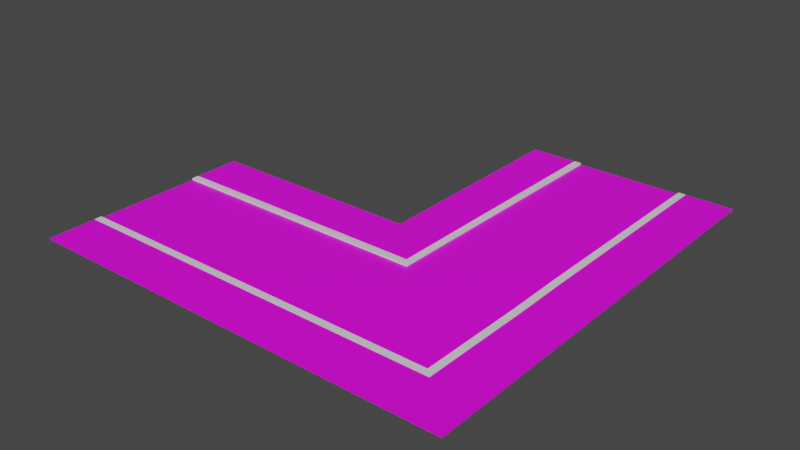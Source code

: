 # Source: RoadLeftTurn.blend  (saved by Blender 2.91.10; exported with 4.5.12 LTS)
import bpy
from mathutils import Matrix  # noqa: F401  (used for matrix-valued properties, if any)

bpy.ops.wm.read_factory_settings(use_empty=True)
scene = bpy.context.scene
scene.name = 'Scene'

# ---- collections
col_collection = bpy.data.collections.new('Collection'); scene.collection.children.link(col_collection)

# ---- images (referenced by path relative to the original .blend; pixels are not part of the script)
import os
ASSET_DIR = os.environ.get("B2B_ASSET_DIR", "")  # directory of the original .blend (textures are referenced by path, not embedded)
HERE = os.path.dirname(os.path.abspath(__file__))  # packed textures are extracted next to this script under _unpacked/

def load_image(name, relpath, width, height, colorspace="sRGB"):
    """Load a texture the original file referenced (path relative to the .blend, or extracted next to this script)."""
    p = next((c for c in (os.path.join(HERE, relpath), os.path.join(ASSET_DIR, relpath)) if relpath and os.path.exists(c)), "")
    if p:
        img = bpy.data.images.load(p, check_existing=True)
        img.name = name
    else:  # same state as the original file: an image datablock whose file is absent (Cycles renders it pink)
        img = bpy.data.images.new(name, width, height)
        img.source = "FILE"
        img.filepath = "//" + (relpath or name)
    img.colorspace_settings.name = colorspace
    return img
img_track_tex_psd = load_image('Track tex.psd', 'Track tex.psd', 1024, 1024, 'sRGB')
img_track_tex2_psd = load_image('Track tex2.psd', 'Track tex2.psd', 1024, 1024, 'sRGB')

# ---- materials (node trees are filled in below, after node groups)
mat_roadmaterial = bpy.data.materials.new('RoadMaterial')
mat_roadmaterial.use_transparent_shadow = False
mat_roadturnmaterial = bpy.data.materials.new('RoadTurnMaterial')
mat_roadturnmaterial.use_transparent_shadow = False
mat_kerbmaterial = bpy.data.materials.new('KerbMaterial')
mat_kerbmaterial.use_transparent_shadow = False

# ---- material node trees
mat_roadmaterial.use_nodes = True; mat_roadmaterial.node_tree.nodes.clear()
_N = mat_roadmaterial.node_tree.nodes; _L = mat_roadmaterial.node_tree.links
n0 = _N.new('ShaderNodeBsdfPrincipled'); n0.name = 'Principled BSDF'; n0.location = (10, 300)
n0.distribution = 'GGX'
n0.subsurface_method = 'BURLEY'
n0.inputs[3].default_value = 1.45
n0.inputs[27].default_value = (0.0, 0.0, 0.0, 1.0)
n0.inputs[28].default_value = 1.0
n1 = _N.new('ShaderNodeOutputMaterial'); n1.name = 'Material Output'; n1.location = (300, 300)
n2 = _N.new('ShaderNodeTexImage'); n2.name = 'Image Texture'; n2.location = (-420, 100)
n2.image = img_track_tex_psd
_L.new(n0.outputs[0], n1.inputs[0])
_L.new(n2.outputs[0], n0.inputs[0])
n1.is_active_output = True
mat_roadturnmaterial.use_nodes = True; mat_roadturnmaterial.node_tree.nodes.clear()
_N = mat_roadturnmaterial.node_tree.nodes; _L = mat_roadturnmaterial.node_tree.links
n0 = _N.new('ShaderNodeBsdfPrincipled'); n0.name = 'Principled BSDF'; n0.location = (10, 300)
n0.distribution = 'GGX'
n0.subsurface_method = 'BURLEY'
n0.inputs[3].default_value = 1.45
n0.inputs[27].default_value = (0.0, 0.0, 0.0, 1.0)
n0.inputs[28].default_value = 1.0
n1 = _N.new('ShaderNodeOutputMaterial'); n1.name = 'Material Output'; n1.location = (300, 300)
n2 = _N.new('ShaderNodeTexImage'); n2.name = 'Image Texture'; n2.location = (-380, 220)
n2.image = img_track_tex2_psd
_L.new(n0.outputs[0], n1.inputs[0])
_L.new(n2.outputs[0], n0.inputs[0])
n1.is_active_output = True
mat_kerbmaterial.use_nodes = True; mat_kerbmaterial.node_tree.nodes.clear()
_N = mat_kerbmaterial.node_tree.nodes; _L = mat_kerbmaterial.node_tree.links
n0 = _N.new('ShaderNodeBsdfPrincipled'); n0.name = 'Principled BSDF'; n0.location = (10, 300)
n0.distribution = 'GGX'
n0.subsurface_method = 'BURLEY'
n0.inputs[3].default_value = 1.45
n0.inputs[27].default_value = (0.0, 0.0, 0.0, 1.0)
n0.inputs[28].default_value = 1.0
n1 = _N.new('ShaderNodeOutputMaterial'); n1.name = 'Material Output'; n1.location = (300, 300)
_L.new(n0.outputs[0], n1.inputs[0])
n1.is_active_output = True

# ---- world
world_world = bpy.data.worlds.new('World'); scene.world = world_world
world_world.use_nodes = True; world_world.node_tree.nodes.clear()
_N = world_world.node_tree.nodes; _L = world_world.node_tree.links
n0 = _N.new('ShaderNodeOutputWorld'); n0.name = 'World Output'; n0.location = (300, 300)
n1 = _N.new('ShaderNodeBackground'); n1.name = 'Background'; n1.location = (10, 300)
n1.inputs[0].default_value = (0.05088, 0.05088, 0.05088, 1.0)
_L.new(n1.outputs[0], n0.inputs[0])
n0.is_active_output = True
world_world.color = (0.05088, 0.05088, 0.05088)
world_world.use_sun_shadow = False
world_world.sun_shadow_jitter_overblur = 0.0

# ---- meshes
me_cube_005 = bpy.data.meshes.new('Cube.005')
me_cube_005.from_pydata([(12.31, -2.038, 6.103e-07), (12.31, -2.038, 0.05616), (2.078, -4.095, 8.651e-07), (2.078, -2.038, 5.177e-08), (2.078, -2.038, 0.05615), (12.31, -4.095, 7.646e-07), (12.31, -4.095, 0.05616), (2.038, -12.38, 1.56e-06), (2.078, -4.095, 0.05615), (4.063, -4.095, 9.806e-07), (4.063, -2.038, 0.05615), (4.063, -2.038, 8.14e-07), (4.063, -4.095, 0.05615), (2.038, -12.38, 0.05615), (4.095, -12.38, -1.273e-07), (4.095, -12.38, 0.05615), (0.0, -2.038, -5.738e-07), (-2.021, -4.095, 6.913e-07), (-2.616e-06, -12.38, 0.0001977), (-2.04, -2.038, -1.22e-07), (-2.04, -2.038, 0.05345), (0.0, -4.095, -5.738e-07), (-2.038, -12.38, 2.075e-08), (-2.021, -4.095, 0.05615), (-4.095, -4.095, 1.22e-06), (-4.095, -2.038, 0.05634), (-4.095, -2.038, 7.378e-07), (-4.095, -4.095, 0.05615), (-2.038, -12.38, 0.05615), (-4.095, -12.38, 1.813e-06), (-4.095, -12.38, 0.05615), (12.31, 2.038, 2.243e-07), (12.31, 2.038, 0.05615), (2.078, 4.095, -6.896e-07), (2.078, 2.038, -7.256e-07), (2.078, 2.038, 0.0548), (12.31, 4.095, -2.388e-07), (12.31, 4.095, 0.05615), (2.078, 4.095, 0.0548), (4.09, 4.095, -2.695e-07), (4.09, 2.038, 0.05615), (4.09, 2.038, -1.939e-08), (4.09, 4.095, 0.05615), (0.0, 2.038, -5.738e-07), (-2.031, 4.095, -1.252e-06), (-2.012, 2.038, -1.677e-06), (0.0, 2.038, 0.05345), (0.0, 4.095, -5.738e-07), (-4.095, 4.095, 2.502e-07), (-4.095, 2.038, -5.94e-08), (-4.094, 2.038, 0.05633), (0.0, 4.095, 0.05345), (-2.012, 2.038, 0.05345), (-2.031, 4.095, 0.05345), (-4.094, 4.095, 0.05633), (1.83, -2.038, -5.19e-08), (1.794, -12.38, 0.0), (1.83, -4.095, 6.266e-07), (-1.797, -2.038, -2.013e-07), (-1.795, -12.38, 1.711e-08), (-1.797, -4.095, 4.691e-07), (12.31, -1.794, 6.103e-07), (2.078, -1.788, -4.007e-08), (4.066, -1.788, 3.973e-07), (12.31, 1.795, 2.243e-07), (2.078, 1.797, -6.535e-07), (4.088, 1.805, -1.936e-08), (12.31, -0.1945, 2.243e-07), (4.075, -0.213, 3.973e-07), (2.078, -0.2121, -2.863e-07), (12.31, 0.1943, 2.243e-07), (4.078, 0.2259, 5.362e-07), (2.078, 0.2331, -3.809e-07), (-1.805, 1.798, -1.344e-06), (1.83, -1.789, -1.378e-07), (0.2607, -4.095, -3.007e-07), (0.2763, -2.038, -4.503e-07), (0.1943, -12.38, 0.0001977), (0.2899, -0.2086, -4.045e-07), (-0.1614, -4.095, -3.947e-07), (-0.1536, -2.038, -5.117e-07), (-0.1943, -12.38, 0.0001977), (-0.1446, 0.2334, -7.221e-07), (-2.29, -4.095, 0.05635), (-2.306, -2.038, 0.05406), (-2.305, -12.38, 0.05635), (-2.305, -12.38, 0.000198), (-2.299, 4.095, 0.0001966), (-2.282, 2.038, 0.05406), (-2.299, 4.095, 0.05406), (2.077, 2.305, 0.0548), (12.31, 2.305, 0.05615), (4.089, 2.305, 0.05615), (-0.00138, 2.305, 0.05345), (-4.096, 2.305, -3.654e-07), (-2.015, 2.305, 0.05345), (-4.096, 2.305, 0.05633), (12.31, 2.305, -1.734e-07), (-2.285, 2.305, 0.05406), (12.31, -2.305, 0.05616), (2.305, -4.095, 0.05615), (4.063, -2.305, 0.05615), (2.305, -12.38, 0.05615), (2.305, -2.305, 0.05615), (2.038, -12.38, -0.09245), (4.095, -12.38, -0.09245), (-2.002e-05, -12.38, -0.09225), (-2.038, -12.38, -0.09245), (-4.095, -12.38, -0.09245), (1.794, -12.38, -0.09245), (-1.795, -12.38, -0.09245), (0.1942, -12.38, -0.09225), (-0.1943, -12.38, -0.09225), (-2.305, -12.38, -0.09225), (12.31, -2.038, -0.08561), (12.31, -4.095, -0.08561), (12.31, 2.038, -0.08561), (12.31, 4.095, -0.08561), (12.31, -1.794, -0.08561), (12.31, 1.795, -0.08561), (12.31, -0.1945, -0.08561), (12.31, 0.1943, -0.08561), (12.31, 2.305, -0.08561), (4.063, -2.038, 0.07079), (12.31, -2.038, 0.0708), (2.078, -4.095, 0.07079), (2.078, -2.038, 0.07079), (2.305, -4.095, 0.07079), (4.063, -2.305, 0.07079), (2.305, -12.38, 0.07079), (2.038, -12.38, 0.07079), (-2.021, -4.095, 0.07079), (-2.04, -2.038, 0.06809), (-2.29, -4.095, 0.07099), (-2.305, -12.38, 0.07099), (-2.038, -12.38, 0.07079), (4.09, 2.038, 0.07079), (12.31, 2.038, 0.0708), (2.077, 2.305, 0.06944), (2.078, 2.038, 0.06944), (4.089, 2.305, 0.07079), (-2.012, 2.038, 0.06809), (0.0, 2.038, 0.06809), (-2.282, 2.038, 0.0687), (-2.015, 2.305, 0.06809), (-2.306, -2.038, 0.0687), (12.31, 2.305, 0.07079), (-0.00138, 2.305, 0.06809), (-2.285, 2.305, 0.0687), (12.31, -2.305, 0.0708), (2.305, -2.305, 0.07079)], [], [(31, 41, 66, 64), (9, 5, 6, 12), (57, 56, 7, 2), (11, 10, 1, 0), (12, 6, 99, 101), (55, 57, 2, 3), (83, 85, 134, 133), (0, 1, 99, 6, 5), (3, 4, 10, 11), (12, 100, 102, 15), (7, 14, 15, 102, 13), (9, 12, 15, 14), (8, 2, 7, 13), (2, 8, 4, 3), (60, 17, 22, 59), (58, 19, 17, 60), (83, 84, 25, 27), (35, 40, 136, 139), (86, 85, 30, 29), (24, 29, 30, 27), (23, 28, 22, 17), (17, 19, 20, 23), (39, 42, 37, 36), (41, 31, 32, 40), (93, 95, 144, 147), (49, 26, 25, 50), (100, 103, 150, 127), (97, 36, 37, 91), (34, 41, 40, 35), (34, 35, 46, 43), (94, 96, 54, 48), (84, 88, 50, 25), (87, 89, 53, 44), (93, 90, 38, 51), (93, 51, 53, 95), (98, 95, 53, 89), (43, 46, 52, 45), (47, 51, 38, 33), (44, 53, 51, 47), (19, 45, 52, 20), (25, 26, 24, 27), (38, 42, 39, 33), (3, 62, 74, 55), (16, 21, 75, 76), (21, 18, 77, 75), (16, 80, 79, 21), (21, 79, 81, 18), (11, 63, 62, 3), (61, 63, 11, 0), (62, 63, 68, 69), (65, 66, 41, 34), (64, 66, 71, 70), (69, 68, 71, 72), (67, 68, 63, 61), (72, 71, 66, 65), (70, 71, 68, 67), (58, 73, 65, 34, 43, 45, 19), (55, 74, 62, 69, 78, 76), (76, 75, 57, 55), (75, 77, 56, 57), (76, 78, 69, 72, 82, 80, 16), (81, 79, 60, 59), (80, 82, 72, 65, 73, 58), (79, 80, 58, 60), (96, 98, 89, 54), (48, 54, 89, 87), (20, 52, 141, 132), (22, 28, 85, 86), (27, 30, 85, 83), (95, 98, 148, 144), (50, 88, 98, 96), (23, 20, 132, 131), (4, 8, 125, 126), (103, 101, 128, 150), (49, 50, 96, 94), (31, 97, 91, 32), (38, 90, 92, 42), (42, 92, 91, 37), (56, 77, 111, 109), (13, 102, 129, 130), (88, 84, 145, 143), (101, 103, 100, 12), (81, 59, 110, 112), (18, 81, 112, 106), (86, 29, 108, 113), (77, 18, 106, 111), (22, 86, 113, 107), (7, 56, 109, 104), (14, 7, 104, 105), (59, 22, 107, 110), (67, 61, 118, 120), (97, 31, 116, 122), (0, 5, 115, 114), (70, 67, 120, 121), (31, 64, 119, 116), (61, 0, 114, 118), (64, 70, 121, 119), (36, 97, 122, 117), (125, 127, 150, 128, 123, 126), (133, 134, 135, 131), (140, 136, 137, 146), (138, 139, 136, 140), (132, 141, 143, 145), (131, 132, 145, 133), (143, 141, 144, 148), (142, 147, 144, 141), (142, 139, 138, 147), (128, 149, 124, 123), (129, 127, 125, 130), (8, 13, 130, 125), (90, 93, 147, 138), (84, 83, 133, 145), (32, 91, 146, 137), (92, 90, 138, 140), (40, 32, 137, 136), (91, 92, 140, 146), (99, 1, 124, 149), (10, 4, 126, 123), (85, 28, 135, 134), (52, 46, 142, 141), (1, 10, 123, 124), (46, 35, 139, 142), (101, 99, 149, 128), (28, 23, 131, 135), (98, 88, 143, 148), (102, 100, 127, 129)])
me_cube_005.polygons.foreach_set('material_index', [0, 1, 0, 2, 1, 0, 2, 1, 2, 1, 1, 1, 2, 2, 0, 0, 1, 2, 1, 1, 2, 2, 1, 2, 2, 1, 2, 1, 2, 2, 1, 1, 1, 1, 1, 1, 2, 1, 1, 2, 1, 1, 0, 0, 0, 0, 0, 0, 0, 1, 0, 1, 0, 1, 1, 0, 0, 1, 1, 1, 0, 1, 1, 1, 1, 1, 2, 2, 1, 2, 1, 2, 2, 2, 1, 2, 1, 1, 1, 2, 2, 1, 1, 0, 1, 0, 2, 0, 1, 0, 1, 2, 1, 0, 0, 0, 1, 1, 2, 2, 2, 2, 2, 2, 2, 2, 2, 2, 2, 2, 2, 2, 2, 2, 2, 2, 2, 2, 2, 2, 2, 2, 2, 2, 2, 2])
_uv = me_cube_005.uv_layers.new(name='UVMap')
_uv.uv.foreach_set('vector', [0.797, 0.0379, 0.7649, 0.4515, 0.7536, 0.4515, 0.7857, 0.03691, 0.3933, 0.4423, 0.5096, 9.454e-05, 0.5144, 0.008355, 0.4001, 0.4477, 0.4395, 0.6072, 0.03772, 0.7398, 0.03417, 0.7289, 0.436, 0.5961, 0.5604, 0.451, 0.552, 0.4501, 0.5982, 0.01952, 0.6057, 0.01454, 0.4001, 0.4477, 0.5144, 0.008355, 0.5819, 0.01736, 0.5226, 0.4496, 0.5509, 0.5737, 0.4395, 0.6072, 0.436, 0.5961, 0.5484, 0.5588, 0.4863, 0.8166, 0.101, 0.9221, 0.101, 0.9221, 0.4863, 0.8166, 0.6057, 0.01454, 0.5982, 0.01952, 0.5819, 0.01736, 0.5144, 0.008355, 0.5096, 9.454e-05, 0.5484, 0.5588, 0.5419, 0.5533, 0.552, 0.4501, 0.5604, 0.451, 0.4001, 0.4477, 0.4233, 0.5452, 0.02813, 0.6963, 0.008924, 0.6447, 0.03417, 0.7289, 9.454e-05, 0.6419, 0.008924, 0.6447, 0.02813, 0.6963, 0.03725, 0.7208, 0.3933, 0.4423, 0.4001, 0.4477, 0.008924, 0.6447, 9.454e-05, 0.6419, 0.4339, 0.5898, 0.436, 0.5961, 0.03417, 0.7289, 0.03725, 0.7208, 0.436, 0.5961, 0.4339, 0.5898, 0.5419, 0.5533, 0.5484, 0.5588, 0.4793, 0.7835, 0.4815, 0.7939, 0.09141, 0.9056, 0.0883, 0.8951, 0.5819, 0.7658, 0.584, 0.7773, 0.4815, 0.7939, 0.4793, 0.7835, 0.4863, 0.8166, 0.5885, 0.7986, 0.6069, 0.8839, 0.5064, 0.9122, 0.7738, 0.5521, 0.7718, 0.4517, 0.7718, 0.4517, 0.7738, 0.5521, 0.09413, 0.9191, 0.101, 0.9221, 0.1164, 0.9914, 0.1104, 0.9999, 0.5081, 0.9189, 0.1104, 0.9999, 0.1164, 0.9914, 0.5064, 0.9122, 0.483, 0.8006, 0.09848, 0.9105, 0.09141, 0.9056, 0.4815, 0.7939, 0.4815, 0.7939, 0.584, 0.7773, 0.5854, 0.7843, 0.483, 0.8006, 0.8941, 0.4536, 0.8872, 0.4533, 0.8869, 0.05334, 0.8941, 0.04639, 0.7649, 0.4515, 0.797, 0.0379, 0.8033, 0.04446, 0.7718, 0.4517, 0.7835, 0.6546, 0.7782, 0.7453, 0.7782, 0.7453, 0.7835, 0.6546, 0.7822, 0.8441, 0.6086, 0.8898, 0.6069, 0.8839, 0.7808, 0.839, 0.4233, 0.5452, 0.5211, 0.5253, 0.5211, 0.5253, 0.4233, 0.5452, 0.8085, 0.0389, 0.8941, 0.04639, 0.8869, 0.05334, 0.8132, 0.04552, 0.7674, 0.5521, 0.7649, 0.4515, 0.7718, 0.4517, 0.7738, 0.5521, 0.7674, 0.5521, 0.7738, 0.5521, 0.772, 0.6545, 0.765, 0.6543, 0.7915, 0.8412, 0.7897, 0.8363, 0.8561, 0.8161, 0.8604, 0.8199, 0.5885, 0.7986, 0.7688, 0.7589, 0.7808, 0.839, 0.6069, 0.8839, 0.8678, 0.7552, 0.862, 0.7542, 0.863, 0.7438, 0.869, 0.7443, 0.7835, 0.6546, 0.7861, 0.5527, 0.8773, 0.5569, 0.8687, 0.6548, 0.7835, 0.6546, 0.8687, 0.6548, 0.863, 0.7438, 0.7782, 0.7453, 0.7799, 0.7583, 0.7782, 0.7453, 0.863, 0.7438, 0.862, 0.7542, 0.765, 0.6543, 0.772, 0.6545, 0.7668, 0.7455, 0.7615, 0.7408, 0.8746, 0.6552, 0.8687, 0.6548, 0.8773, 0.5569, 0.8837, 0.5575, 0.869, 0.7443, 0.863, 0.7438, 0.8687, 0.6548, 0.8746, 0.6552, 0.584, 0.7773, 0.7615, 0.7408, 0.7668, 0.7455, 0.5854, 0.7843, 0.6069, 0.8839, 0.6086, 0.8898, 0.5081, 0.9189, 0.5064, 0.9122, 0.8773, 0.5569, 0.8872, 0.4533, 0.8941, 0.4536, 0.8837, 0.5575, 0.5484, 0.5588, 0.5633, 0.5589, 0.5643, 0.5723, 0.5509, 0.5737, 0.5655, 0.6743, 0.4629, 0.6964, 0.4598, 0.6841, 0.5631, 0.6603, 0.4629, 0.6964, 0.06281, 0.8181, 0.05999, 0.8089, 0.4598, 0.6841, 0.5655, 0.6743, 0.5668, 0.682, 0.4648, 0.7041, 0.4629, 0.6964, 0.4629, 0.6964, 0.4648, 0.7041, 0.06527, 0.8261, 0.06281, 0.8181, 0.5604, 0.451, 0.5731, 0.4519, 0.5633, 0.5589, 0.5484, 0.5588, 0.6176, 0.01583, 0.5731, 0.4519, 0.5604, 0.451, 0.6057, 0.01454, 0.5633, 0.5589, 0.5731, 0.4519, 0.6526, 0.4528, 0.6509, 0.5555, 0.7555, 0.5522, 0.7536, 0.4515, 0.7649, 0.4515, 0.7674, 0.5521, 0.7857, 0.03691, 0.7536, 0.4515, 0.6744, 0.4534, 0.7112, 0.02731, 0.6509, 0.5555, 0.6526, 0.4528, 0.6744, 0.4534, 0.6739, 0.5549, 0.6927, 0.02545, 0.6526, 0.4528, 0.5731, 0.4519, 0.6176, 0.01583, 0.6739, 0.5549, 0.6744, 0.4534, 0.7536, 0.4515, 0.7555, 0.5522, 0.7112, 0.02731, 0.6744, 0.4534, 0.6526, 0.4528, 0.6927, 0.02545, 0.5819, 0.7658, 0.7517, 0.7335, 0.7555, 0.5522, 0.7674, 0.5521, 0.765, 0.6543, 0.7615, 0.7408, 0.584, 0.7773, 0.5509, 0.5737, 0.5643, 0.5723, 0.5633, 0.5589, 0.6509, 0.5555, 0.6561, 0.6474, 0.5631, 0.6603, 0.5631, 0.6603, 0.4598, 0.6841, 0.4395, 0.6072, 0.5509, 0.5737, 0.4598, 0.6841, 0.05999, 0.8089, 0.03772, 0.7398, 0.4395, 0.6072, 0.5631, 0.6603, 0.6561, 0.6474, 0.6509, 0.5555, 0.6739, 0.5549, 0.6794, 0.6665, 0.5668, 0.682, 0.5655, 0.6743, 0.06527, 0.8261, 0.4648, 0.7041, 0.4793, 0.7835, 0.0883, 0.8951, 0.5668, 0.682, 0.6794, 0.6665, 0.6739, 0.5549, 0.7555, 0.5522, 0.7517, 0.7335, 0.5819, 0.7658, 0.4648, 0.7041, 0.5668, 0.682, 0.5819, 0.7658, 0.4793, 0.7835, 0.7897, 0.8363, 0.7799, 0.7583, 0.862, 0.7542, 0.8561, 0.8161, 0.8604, 0.8199, 0.8561, 0.8161, 0.862, 0.7542, 0.8678, 0.7552, 0.5854, 0.7843, 0.7668, 0.7455, 0.7668, 0.7455, 0.5854, 0.7843, 0.09141, 0.9056, 0.09848, 0.9105, 0.101, 0.9221, 0.09413, 0.9191, 0.5064, 0.9122, 0.1164, 0.9914, 0.101, 0.9221, 0.4863, 0.8166, 0.7782, 0.7453, 0.7799, 0.7583, 0.7799, 0.7583, 0.7782, 0.7453, 0.7808, 0.839, 0.7688, 0.7589, 0.7799, 0.7583, 0.7897, 0.8363, 0.483, 0.8006, 0.5854, 0.7843, 0.5854, 0.7843, 0.483, 0.8006, 0.5419, 0.5533, 0.4339, 0.5898, 0.4339, 0.5898, 0.5419, 0.5533, 0.5211, 0.5253, 0.5226, 0.4496, 0.5226, 0.4496, 0.5211, 0.5253, 0.7822, 0.8441, 0.7808, 0.839, 0.7897, 0.8363, 0.7915, 0.8412, 0.797, 0.0379, 0.8085, 0.0389, 0.8132, 0.04552, 0.8033, 0.04446, 0.8773, 0.5569, 0.7861, 0.5527, 0.7855, 0.4519, 0.8872, 0.4533, 0.8872, 0.4533, 0.7855, 0.4519, 0.8132, 0.04552, 0.8869, 0.05334, 0.03772, 0.7398, 0.05999, 0.8089, 0.05999, 0.8089, 0.03772, 0.7398, 0.03725, 0.7208, 0.02813, 0.6963, 0.02813, 0.6963, 0.03725, 0.7208, 0.7688, 0.7589, 0.5885, 0.7986, 0.5885, 0.7986, 0.7688, 0.7589, 0.5226, 0.4496, 0.5211, 0.5253, 0.4233, 0.5452, 0.4001, 0.4477, 0.06527, 0.8261, 0.0883, 0.8951, 0.0883, 0.8951, 0.06527, 0.8261, 0.06281, 0.8181, 0.06527, 0.8261, 0.06527, 0.8261, 0.06281, 0.8181, 0.09413, 0.9191, 0.1104, 0.9999, 0.1104, 0.9999, 0.09413, 0.9191, 0.05999, 0.8089, 0.06281, 0.8181, 0.06281, 0.8181, 0.05999, 0.8089, 0.09141, 0.9056, 0.09413, 0.9191, 0.09413, 0.9191, 0.09141, 0.9056, 0.03417, 0.7289, 0.03772, 0.7398, 0.03772, 0.7398, 0.03417, 0.7289, 9.454e-05, 0.6419, 0.03417, 0.7289, 0.03417, 0.7289, 9.454e-05, 0.6419, 0.0883, 0.8951, 0.09141, 0.9056, 0.09141, 0.9056, 0.0883, 0.8951, 0.6927, 0.02545, 0.6176, 0.01583, 0.6176, 0.01583, 0.6927, 0.02545, 0.8085, 0.0389, 0.797, 0.0379, 0.797, 0.0379, 0.8085, 0.0389, 0.6057, 0.01454, 0.5096, 9.454e-05, 0.5096, 9.454e-05, 0.6057, 0.01454, 0.7112, 0.02731, 0.6927, 0.02545, 0.6927, 0.02545, 0.7112, 0.02731, 0.797, 0.0379, 0.7857, 0.03691, 0.7857, 0.03691, 0.797, 0.0379, 0.6176, 0.01583, 0.6057, 0.01454, 0.6057, 0.01454, 0.6176, 0.01583, 0.7857, 0.03691, 0.7112, 0.02731, 0.7112, 0.02731, 0.7857, 0.03691, 0.8941, 0.04639, 0.8085, 0.0389, 0.8085, 0.0389, 0.8941, 0.04639, 0.4339, 0.5898, 0.4233, 0.5452, 0.5211, 0.5253, 0.5226, 0.4496, 0.552, 0.4501, 0.5419, 0.5533, 0.4863, 0.8166, 0.101, 0.9221, 0.09848, 0.9105, 0.483, 0.8006, 0.7855, 0.4519, 0.7718, 0.4517, 0.8033, 0.04446, 0.8132, 0.04552, 0.7861, 0.5527, 0.7738, 0.5521, 0.7718, 0.4517, 0.7855, 0.4519, 0.5854, 0.7843, 0.7668, 0.7455, 0.7688, 0.7589, 0.5885, 0.7986, 0.483, 0.8006, 0.5854, 0.7843, 0.5885, 0.7986, 0.4863, 0.8166, 0.7688, 0.7589, 0.7668, 0.7455, 0.7782, 0.7453, 0.7799, 0.7583, 0.772, 0.6545, 0.7835, 0.6546, 0.7782, 0.7453, 0.7668, 0.7455, 0.772, 0.6545, 0.7738, 0.5521, 0.7861, 0.5527, 0.7835, 0.6546, 0.5226, 0.4496, 0.5819, 0.01736, 0.5982, 0.01952, 0.552, 0.4501, 0.02813, 0.6963, 0.4233, 0.5452, 0.4339, 0.5898, 0.03725, 0.7208, 0.4339, 0.5898, 0.03725, 0.7208, 0.03725, 0.7208, 0.4339, 0.5898, 0.7861, 0.5527, 0.7835, 0.6546, 0.7835, 0.6546, 0.7861, 0.5527, 0.5885, 0.7986, 0.4863, 0.8166, 0.4863, 0.8166, 0.5885, 0.7986, 0.8033, 0.04446, 0.8132, 0.04552, 0.8132, 0.04552, 0.8033, 0.04446, 0.7855, 0.4519, 0.7861, 0.5527, 0.7861, 0.5527, 0.7855, 0.4519, 0.7718, 0.4517, 0.8033, 0.04446, 0.8033, 0.04446, 0.7718, 0.4517, 0.8132, 0.04552, 0.7855, 0.4519, 0.7855, 0.4519, 0.8132, 0.04552, 0.5819, 0.01736, 0.5982, 0.01952, 0.5982, 0.01952, 0.5819, 0.01736, 0.552, 0.4501, 0.5419, 0.5533, 0.5419, 0.5533, 0.552, 0.4501, 0.101, 0.9221, 0.09848, 0.9105, 0.09848, 0.9105, 0.101, 0.9221, 0.7668, 0.7455, 0.772, 0.6545, 0.772, 0.6545, 0.7668, 0.7455, 0.5982, 0.01952, 0.552, 0.4501, 0.552, 0.4501, 0.5982, 0.01952, 0.772, 0.6545, 0.7738, 0.5521, 0.7738, 0.5521, 0.772, 0.6545, 0.5226, 0.4496, 0.5819, 0.01736, 0.5819, 0.01736, 0.5226, 0.4496, 0.09848, 0.9105, 0.483, 0.8006, 0.483, 0.8006, 0.09848, 0.9105, 0.7799, 0.7583, 0.7688, 0.7589, 0.7688, 0.7589, 0.7799, 0.7583, 0.02813, 0.6963, 0.4233, 0.5452, 0.4233, 0.5452, 0.02813, 0.6963])
me_cube_005.materials.append(mat_roadmaterial)
me_cube_005.materials.append(mat_roadturnmaterial)
me_cube_005.materials.append(mat_kerbmaterial)
me_cube_005.use_remesh_fix_poles = True
me_cube_005.use_remesh_preserve_attributes = False
me_cube_005.use_mirror_vertex_groups = False
me_cube_005.update()

# ---- objects
ob_cube_003 = bpy.data.objects.new('Cube.003', me_cube_005)

# ---- transforms, parenting, visibility, modifiers, constraints
ob_cube_003.location = (0.0, 0.0, 0.0)
ob_cube_003.rotation_euler = (0.0, -0.0, 3.142)
ob_cube_003.scale = (2.0, 2.0, 2.0)
ob_cube_003.lineart.crease_threshold = 0.0

# ---- collection membership
col_collection.objects.link(ob_cube_003)

# ---- scene / render settings (as saved in the file)
scene.frame_start = 1; scene.frame_end = 250; scene.frame_set(0)
scene.render.engine = 'BLENDER_EEVEE_NEXT'
scene.cycles.use_denoising = False
scene.cycles.samples = 128
scene.cycles.sampling_pattern = 'TABULATED_SOBOL'
scene.cycles.use_adaptive_sampling = False
scene.cycles.use_light_tree = False
scene.view_settings.view_transform = 'Filmic'
bpy.context.view_layer.update()

# ---- added for rendering (the .blend has no active camera and no usable light): camera, sun
cam_auto = bpy.data.cameras.new('AutoCamera')
cam_auto.lens = 50.0
cam_auto.sensor_width = 36.0
cam_auto.clip_end = 1000.0
ob_auto_camera = bpy.data.objects.new('AutoCamera', cam_auto)
scene.collection.objects.link(ob_auto_camera)
ob_auto_camera.location = (34.8091, -43.3493, 34.4004)
ob_auto_camera.rotation_euler = (1.09748, -7.21219e-08, 0.694738)
scene.camera = ob_auto_camera
light_auto_sun = bpy.data.lights.new('AutoSun', 'SUN')
light_auto_sun.energy = 3.0
light_auto_sun.angle = 0.0523599
ob_auto_sun = bpy.data.objects.new('AutoSun', light_auto_sun)
scene.collection.objects.link(ob_auto_sun)
ob_auto_sun.rotation_euler = (0.872665, 0.174533, 0.523599)
bpy.context.view_layer.update()
